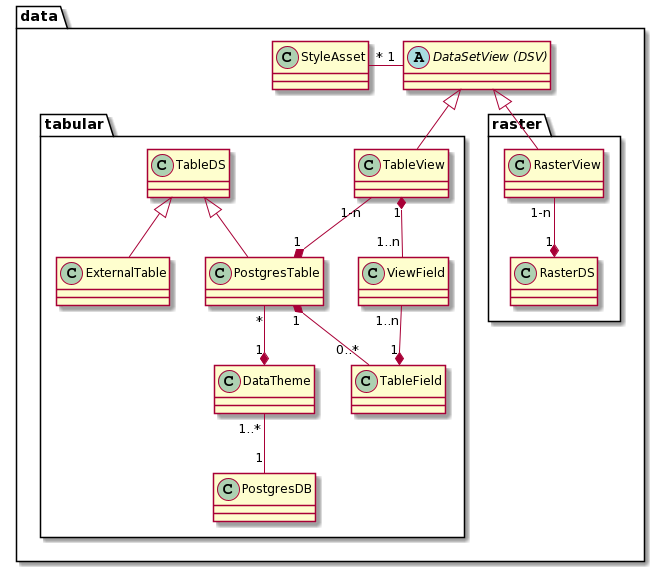

The diagram above was rendered by PlantUML. Its source (embedded in the PNG):
@startuml
package data {

	abstract class "DataSetView (DSV)" as dsv
    class "StyleAsset" as sta

    package tabular {
        class "TableView" as tv
        class "TableDS" as tds
        class "PostgresTable" as pt
        class "ExternalTable" as et
        class "PostgresDB" as pdb
        class "TableField" as tf
        class "ViewField" as vf
        class "DataTheme" as dt

        tds <|-- pt
        tds <|-- et

        tv "1-n" --* "1" pt

        pt "*" --* "1" dt
        pt "1" *-- "0..*" tf

        tv "1" *-- "1..n" vf
        vf "1..n" --* "1" tf

        dt "1..*" -- "1" pdb
    }

    package "raster"{
        class "RasterView" as rv
        class "RasterDS" as rds

        rv "1-n" --* "1" rds
    }

    dsv <|-- tv
    dsv <|-- rv

    dsv "1" -left- "*" sta
}
@enduml